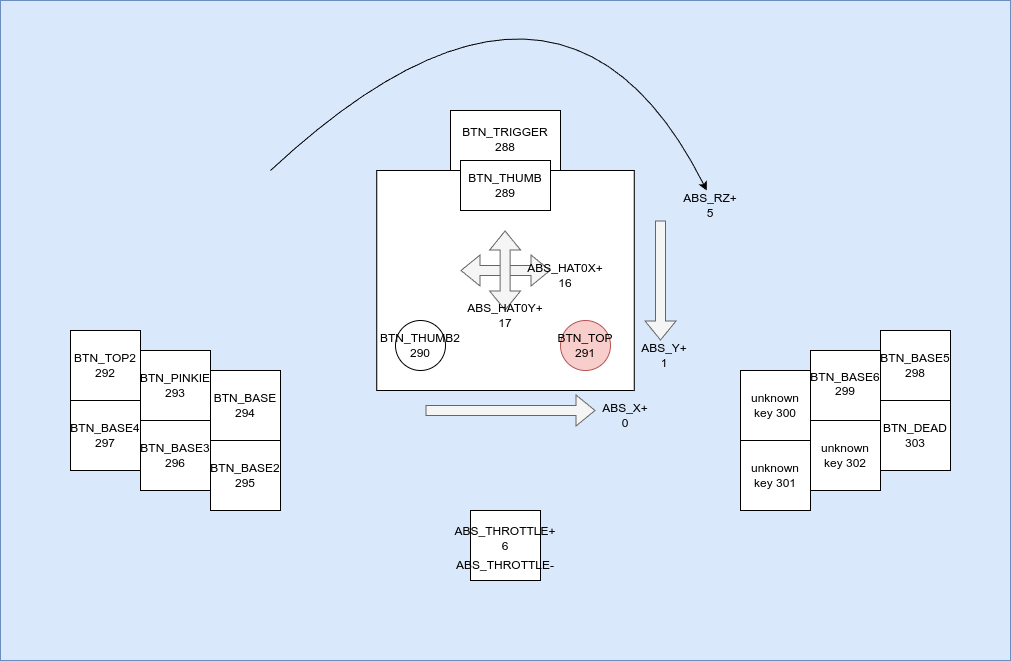

The diagram above was exported from draw.io. Its source (the exported page's mxGraphModel, read from the mxfile embedded in the PNG):
<mxGraphModel dx="1234" dy="1203" grid="1" gridSize="10" guides="1" tooltips="1" connect="1" arrows="1" fold="1" page="1" pageScale="1" pageWidth="827" pageHeight="1169" math="0" shadow="0">
  <root>
    <mxCell id="0" />
    <mxCell id="1" parent="0" />
    <mxCell id="tCBTZptdMYIyIDp6ObKQ-2" value="" style="rounded=0;whiteSpace=wrap;html=1;fillColor=#dae8fc;strokeColor=#6c8ebf;" parent="1" vertex="1">
      <mxGeometry x="40" y="60" width="1010" height="660" as="geometry" />
    </mxCell>
    <mxCell id="tCBTZptdMYIyIDp6ObKQ-17" value="" style="rounded=0;whiteSpace=wrap;html=1;fontStyle=1" parent="1" vertex="1">
      <mxGeometry x="490" y="170" width="110" height="70" as="geometry" />
    </mxCell>
    <mxCell id="tCBTZptdMYIyIDp6ObKQ-3" value="" style="rounded=0;whiteSpace=wrap;html=1;" parent="1" vertex="1">
      <mxGeometry x="416.25" y="230" width="257.5" height="220" as="geometry" />
    </mxCell>
    <mxCell id="tCBTZptdMYIyIDp6ObKQ-16" value="" style="rounded=0;whiteSpace=wrap;html=1;fontStyle=1" parent="1" vertex="1">
      <mxGeometry x="510" y="570" width="70" height="70" as="geometry" />
    </mxCell>
    <mxCell id="tCBTZptdMYIyIDp6ObKQ-19" value="" style="group" parent="1" vertex="1" connectable="0">
      <mxGeometry x="780" y="390" width="210" height="180" as="geometry" />
    </mxCell>
    <mxCell id="tCBTZptdMYIyIDp6ObKQ-4" value="" style="rounded=0;whiteSpace=wrap;html=1;" parent="tCBTZptdMYIyIDp6ObKQ-19" vertex="1">
      <mxGeometry y="40" width="70" height="70" as="geometry" />
    </mxCell>
    <mxCell id="tCBTZptdMYIyIDp6ObKQ-5" value="" style="rounded=0;whiteSpace=wrap;html=1;" parent="tCBTZptdMYIyIDp6ObKQ-19" vertex="1">
      <mxGeometry x="70" y="20" width="70" height="70" as="geometry" />
    </mxCell>
    <mxCell id="tCBTZptdMYIyIDp6ObKQ-6" value="" style="rounded=0;whiteSpace=wrap;html=1;fontStyle=1" parent="tCBTZptdMYIyIDp6ObKQ-19" vertex="1">
      <mxGeometry x="140" width="70" height="70" as="geometry" />
    </mxCell>
    <mxCell id="tCBTZptdMYIyIDp6ObKQ-7" value="" style="rounded=0;whiteSpace=wrap;html=1;" parent="tCBTZptdMYIyIDp6ObKQ-19" vertex="1">
      <mxGeometry y="110" width="70" height="70" as="geometry" />
    </mxCell>
    <mxCell id="tCBTZptdMYIyIDp6ObKQ-8" value="" style="rounded=0;whiteSpace=wrap;html=1;" parent="tCBTZptdMYIyIDp6ObKQ-19" vertex="1">
      <mxGeometry x="70" y="90" width="70" height="70" as="geometry" />
    </mxCell>
    <mxCell id="tCBTZptdMYIyIDp6ObKQ-9" value="" style="rounded=0;whiteSpace=wrap;html=1;fontStyle=1" parent="tCBTZptdMYIyIDp6ObKQ-19" vertex="1">
      <mxGeometry x="140" y="70" width="70" height="70" as="geometry" />
    </mxCell>
    <mxCell id="tCBTZptdMYIyIDp6ObKQ-41" value="unknown key 300" style="text;html=1;align=center;verticalAlign=middle;whiteSpace=wrap;rounded=0;" parent="tCBTZptdMYIyIDp6ObKQ-19" vertex="1">
      <mxGeometry x="5" y="60" width="60" height="30" as="geometry" />
    </mxCell>
    <mxCell id="tCBTZptdMYIyIDp6ObKQ-42" value="BTN_BASE6&lt;div&gt;299&lt;br&gt;&lt;div&gt;&lt;br&gt;&lt;/div&gt;&lt;/div&gt;" style="text;html=1;align=center;verticalAlign=middle;whiteSpace=wrap;rounded=0;" parent="tCBTZptdMYIyIDp6ObKQ-19" vertex="1">
      <mxGeometry x="75" y="46" width="60" height="30" as="geometry" />
    </mxCell>
    <mxCell id="tCBTZptdMYIyIDp6ObKQ-43" value="BTN_BASE5&lt;div&gt;298&lt;/div&gt;" style="text;html=1;align=center;verticalAlign=middle;whiteSpace=wrap;rounded=0;" parent="tCBTZptdMYIyIDp6ObKQ-19" vertex="1">
      <mxGeometry x="145" y="20" width="60" height="30" as="geometry" />
    </mxCell>
    <mxCell id="tCBTZptdMYIyIDp6ObKQ-44" value="unknown key 301" style="text;html=1;align=center;verticalAlign=middle;whiteSpace=wrap;rounded=0;" parent="tCBTZptdMYIyIDp6ObKQ-19" vertex="1">
      <mxGeometry x="5" y="130" width="60" height="30" as="geometry" />
    </mxCell>
    <mxCell id="tCBTZptdMYIyIDp6ObKQ-46" value="unknown key 302" style="text;html=1;align=center;verticalAlign=middle;whiteSpace=wrap;rounded=0;" parent="tCBTZptdMYIyIDp6ObKQ-19" vertex="1">
      <mxGeometry x="75" y="110" width="60" height="30" as="geometry" />
    </mxCell>
    <mxCell id="tCBTZptdMYIyIDp6ObKQ-47" value="BTN_DEAD&lt;div&gt;303&lt;/div&gt;" style="text;html=1;align=center;verticalAlign=middle;whiteSpace=wrap;rounded=0;" parent="tCBTZptdMYIyIDp6ObKQ-19" vertex="1">
      <mxGeometry x="145" y="90" width="60" height="30" as="geometry" />
    </mxCell>
    <mxCell id="tCBTZptdMYIyIDp6ObKQ-20" value="" style="group" parent="1" vertex="1" connectable="0">
      <mxGeometry x="110" y="390" width="210" height="180" as="geometry" />
    </mxCell>
    <mxCell id="tCBTZptdMYIyIDp6ObKQ-10" value="" style="rounded=0;whiteSpace=wrap;html=1;" parent="tCBTZptdMYIyIDp6ObKQ-20" vertex="1">
      <mxGeometry width="70" height="70" as="geometry" />
    </mxCell>
    <mxCell id="tCBTZptdMYIyIDp6ObKQ-11" value="" style="rounded=0;whiteSpace=wrap;html=1;" parent="tCBTZptdMYIyIDp6ObKQ-20" vertex="1">
      <mxGeometry x="70" y="20" width="70" height="70" as="geometry" />
    </mxCell>
    <mxCell id="tCBTZptdMYIyIDp6ObKQ-12" value="" style="rounded=0;whiteSpace=wrap;html=1;fontStyle=1" parent="tCBTZptdMYIyIDp6ObKQ-20" vertex="1">
      <mxGeometry x="140" y="40" width="70" height="70" as="geometry" />
    </mxCell>
    <mxCell id="tCBTZptdMYIyIDp6ObKQ-13" value="" style="rounded=0;whiteSpace=wrap;html=1;" parent="tCBTZptdMYIyIDp6ObKQ-20" vertex="1">
      <mxGeometry y="70" width="70" height="70" as="geometry" />
    </mxCell>
    <mxCell id="tCBTZptdMYIyIDp6ObKQ-14" value="" style="rounded=0;whiteSpace=wrap;html=1;" parent="tCBTZptdMYIyIDp6ObKQ-20" vertex="1">
      <mxGeometry x="70" y="90" width="70" height="70" as="geometry" />
    </mxCell>
    <mxCell id="tCBTZptdMYIyIDp6ObKQ-15" value="" style="rounded=0;whiteSpace=wrap;html=1;fontStyle=1" parent="tCBTZptdMYIyIDp6ObKQ-20" vertex="1">
      <mxGeometry x="140" y="110" width="70" height="70" as="geometry" />
    </mxCell>
    <mxCell id="tCBTZptdMYIyIDp6ObKQ-48" value="BTN_TOP2&lt;div&gt;292&lt;/div&gt;" style="text;html=1;align=center;verticalAlign=middle;whiteSpace=wrap;rounded=0;" parent="tCBTZptdMYIyIDp6ObKQ-20" vertex="1">
      <mxGeometry x="5" y="20" width="60" height="30" as="geometry" />
    </mxCell>
    <mxCell id="tCBTZptdMYIyIDp6ObKQ-49" value="BTN_PINKIE&lt;div&gt;293&lt;/div&gt;" style="text;html=1;align=center;verticalAlign=middle;whiteSpace=wrap;rounded=0;" parent="tCBTZptdMYIyIDp6ObKQ-20" vertex="1">
      <mxGeometry x="75" y="40" width="60" height="30" as="geometry" />
    </mxCell>
    <mxCell id="tCBTZptdMYIyIDp6ObKQ-50" value="BTN_BASE&lt;div&gt;294&lt;/div&gt;" style="text;html=1;align=center;verticalAlign=middle;whiteSpace=wrap;rounded=0;" parent="tCBTZptdMYIyIDp6ObKQ-20" vertex="1">
      <mxGeometry x="145" y="60" width="60" height="30" as="geometry" />
    </mxCell>
    <mxCell id="tCBTZptdMYIyIDp6ObKQ-51" value="BTN_BASE4&lt;div&gt;297&lt;/div&gt;" style="text;html=1;align=center;verticalAlign=middle;whiteSpace=wrap;rounded=0;" parent="tCBTZptdMYIyIDp6ObKQ-20" vertex="1">
      <mxGeometry x="5" y="90" width="60" height="30" as="geometry" />
    </mxCell>
    <mxCell id="tCBTZptdMYIyIDp6ObKQ-52" value="BTN_BASE3&lt;div&gt;296&lt;/div&gt;" style="text;html=1;align=center;verticalAlign=middle;whiteSpace=wrap;rounded=0;" parent="tCBTZptdMYIyIDp6ObKQ-20" vertex="1">
      <mxGeometry x="75" y="110" width="60" height="30" as="geometry" />
    </mxCell>
    <mxCell id="tCBTZptdMYIyIDp6ObKQ-53" value="BTN_BASE2&lt;div&gt;295&lt;/div&gt;" style="text;html=1;align=center;verticalAlign=middle;whiteSpace=wrap;rounded=0;" parent="tCBTZptdMYIyIDp6ObKQ-20" vertex="1">
      <mxGeometry x="145" y="130" width="60" height="30" as="geometry" />
    </mxCell>
    <mxCell id="tCBTZptdMYIyIDp6ObKQ-25" value="BTN_TRIGGER&lt;div&gt;288&lt;/div&gt;" style="text;html=1;align=center;verticalAlign=middle;whiteSpace=wrap;rounded=0;" parent="1" vertex="1">
      <mxGeometry x="515" y="184" width="60" height="30" as="geometry" />
    </mxCell>
    <mxCell id="tCBTZptdMYIyIDp6ObKQ-28" value="" style="rounded=0;whiteSpace=wrap;html=1;fontStyle=1" parent="1" vertex="1">
      <mxGeometry x="500" y="220" width="90" height="50" as="geometry" />
    </mxCell>
    <mxCell id="tCBTZptdMYIyIDp6ObKQ-29" value="BTN_THUMB&lt;div&gt;289&lt;/div&gt;" style="text;html=1;align=center;verticalAlign=middle;whiteSpace=wrap;rounded=0;" parent="1" vertex="1">
      <mxGeometry x="515" y="230" width="60" height="30" as="geometry" />
    </mxCell>
    <mxCell id="tCBTZptdMYIyIDp6ObKQ-30" value="" style="shape=flexArrow;endArrow=classic;startArrow=classic;html=1;rounded=0;fillColor=#f5f5f5;strokeColor=#666666;" parent="1" edge="1">
      <mxGeometry width="100" height="100" relative="1" as="geometry">
        <mxPoint x="500" y="330" as="sourcePoint" />
        <mxPoint x="590" y="330" as="targetPoint" />
      </mxGeometry>
    </mxCell>
    <mxCell id="tCBTZptdMYIyIDp6ObKQ-31" value="" style="shape=flexArrow;endArrow=classic;startArrow=classic;html=1;rounded=0;fillColor=#f5f5f5;strokeColor=#666666;" parent="1" edge="1">
      <mxGeometry width="100" height="100" relative="1" as="geometry">
        <mxPoint x="544.58" y="290" as="sourcePoint" />
        <mxPoint x="544.58" y="370" as="targetPoint" />
      </mxGeometry>
    </mxCell>
    <mxCell id="tCBTZptdMYIyIDp6ObKQ-32" value="ABS_HAT0X+&lt;div&gt;16&lt;/div&gt;" style="text;html=1;align=center;verticalAlign=middle;whiteSpace=wrap;rounded=0;" parent="1" vertex="1">
      <mxGeometry x="575" y="320" width="60" height="30" as="geometry" />
    </mxCell>
    <mxCell id="tCBTZptdMYIyIDp6ObKQ-33" value="ABS_HAT0Y+&lt;div&gt;17&lt;/div&gt;" style="text;html=1;align=center;verticalAlign=middle;whiteSpace=wrap;rounded=0;" parent="1" vertex="1">
      <mxGeometry x="515" y="360" width="60" height="30" as="geometry" />
    </mxCell>
    <mxCell id="tCBTZptdMYIyIDp6ObKQ-34" value="" style="group" parent="1" vertex="1" connectable="0">
      <mxGeometry x="430" y="380" width="60" height="50" as="geometry" />
    </mxCell>
    <mxCell id="tCBTZptdMYIyIDp6ObKQ-22" value="" style="ellipse;whiteSpace=wrap;html=1;aspect=fixed;" parent="tCBTZptdMYIyIDp6ObKQ-34" vertex="1">
      <mxGeometry x="5" width="50" height="50" as="geometry" />
    </mxCell>
    <mxCell id="tCBTZptdMYIyIDp6ObKQ-26" value="BTN_THUMB2&lt;div&gt;290&lt;/div&gt;" style="text;html=1;align=center;verticalAlign=middle;whiteSpace=wrap;rounded=0;" parent="tCBTZptdMYIyIDp6ObKQ-34" vertex="1">
      <mxGeometry y="10" width="60" height="30" as="geometry" />
    </mxCell>
    <mxCell id="tCBTZptdMYIyIDp6ObKQ-37" value="" style="group" parent="1" vertex="1" connectable="0">
      <mxGeometry x="595" y="380" width="60" height="50" as="geometry" />
    </mxCell>
    <mxCell id="tCBTZptdMYIyIDp6ObKQ-23" value="" style="ellipse;whiteSpace=wrap;html=1;aspect=fixed;fillColor=#f8cecc;strokeColor=#b85450;" parent="tCBTZptdMYIyIDp6ObKQ-37" vertex="1">
      <mxGeometry x="5" width="50" height="50" as="geometry" />
    </mxCell>
    <mxCell id="tCBTZptdMYIyIDp6ObKQ-27" value="BTN_TOP&lt;div&gt;291&lt;/div&gt;" style="text;html=1;align=center;verticalAlign=middle;whiteSpace=wrap;rounded=0;" parent="tCBTZptdMYIyIDp6ObKQ-37" vertex="1">
      <mxGeometry y="10" width="60" height="30" as="geometry" />
    </mxCell>
    <mxCell id="tCBTZptdMYIyIDp6ObKQ-39" value="ABS_THROTTLE+&lt;div&gt;6&lt;/div&gt;" style="text;html=1;align=center;verticalAlign=middle;whiteSpace=wrap;rounded=0;" parent="1" vertex="1">
      <mxGeometry x="515" y="583" width="60" height="30" as="geometry" />
    </mxCell>
    <mxCell id="tCBTZptdMYIyIDp6ObKQ-40" value="ABS_THROTTLE-" style="text;html=1;align=center;verticalAlign=middle;whiteSpace=wrap;rounded=0;" parent="1" vertex="1">
      <mxGeometry x="515" y="610" width="60" height="30" as="geometry" />
    </mxCell>
    <mxCell id="tCBTZptdMYIyIDp6ObKQ-58" value="" style="endArrow=none;html=1;rounded=0;curved=1;startFill=1;startArrow=classic;" parent="1" edge="1">
      <mxGeometry width="50" height="50" relative="1" as="geometry">
        <mxPoint x="746.25" y="250" as="sourcePoint" />
        <mxPoint x="310" y="230" as="targetPoint" />
        <Array as="points">
          <mxPoint x="600" y="-40" />
        </Array>
      </mxGeometry>
    </mxCell>
    <mxCell id="tCBTZptdMYIyIDp6ObKQ-59" value="ABS_RZ+&lt;div&gt;5&lt;/div&gt;" style="text;html=1;align=center;verticalAlign=middle;whiteSpace=wrap;rounded=0;" parent="1" vertex="1">
      <mxGeometry x="720" y="250" width="60" height="30" as="geometry" />
    </mxCell>
    <mxCell id="tCBTZptdMYIyIDp6ObKQ-60" value="" style="shape=flexArrow;endArrow=classic;html=1;rounded=0;fillColor=#f5f5f5;strokeColor=#666666;" parent="1" edge="1">
      <mxGeometry width="50" height="50" relative="1" as="geometry">
        <mxPoint x="700" y="280" as="sourcePoint" />
        <mxPoint x="700" y="400" as="targetPoint" />
      </mxGeometry>
    </mxCell>
    <mxCell id="tCBTZptdMYIyIDp6ObKQ-61" value="ABS_Y+&lt;div&gt;1&lt;/div&gt;" style="text;html=1;align=center;verticalAlign=middle;whiteSpace=wrap;rounded=0;" parent="1" vertex="1">
      <mxGeometry x="673.75" y="400" width="60" height="30" as="geometry" />
    </mxCell>
    <mxCell id="tCBTZptdMYIyIDp6ObKQ-62" value="" style="shape=flexArrow;endArrow=classic;html=1;rounded=0;fillColor=#f5f5f5;strokeColor=#666666;" parent="1" edge="1">
      <mxGeometry width="50" height="50" relative="1" as="geometry">
        <mxPoint x="465" y="470" as="sourcePoint" />
        <mxPoint x="635" y="470" as="targetPoint" />
      </mxGeometry>
    </mxCell>
    <mxCell id="tCBTZptdMYIyIDp6ObKQ-63" value="ABS_X+&lt;div&gt;0&lt;/div&gt;" style="text;html=1;align=center;verticalAlign=middle;whiteSpace=wrap;rounded=0;" parent="1" vertex="1">
      <mxGeometry x="635" y="460" width="60" height="30" as="geometry" />
    </mxCell>
  </root>
</mxGraphModel>